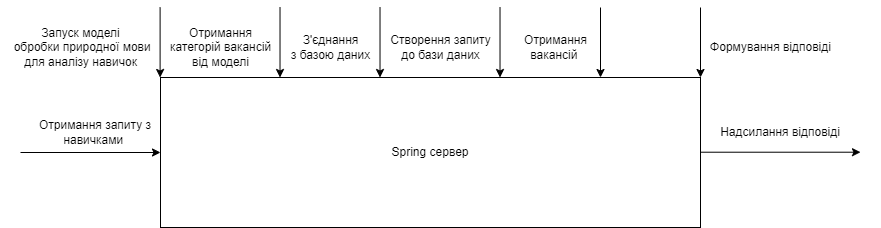

The diagram above was exported from draw.io. Its source (the exported page's mxGraphModel, read from the mxfile embedded in the PNG):
<mxGraphModel dx="819" dy="399" grid="1" gridSize="10" guides="1" tooltips="1" connect="1" arrows="1" fold="1" page="1" pageScale="1" pageWidth="827" pageHeight="1169" math="0" shadow="0">
  <root>
    <mxCell id="0" />
    <mxCell id="1" parent="0" />
    <mxCell id="1KBu_ZfJgrSocUUk6fs_-1" value="Spring сервер" style="rounded=0;whiteSpace=wrap;html=1;" parent="1" vertex="1">
      <mxGeometry x="340" y="210" width="540" height="150" as="geometry" />
    </mxCell>
    <mxCell id="1KBu_ZfJgrSocUUk6fs_-2" value="" style="endArrow=classic;html=1;rounded=0;entryX=0;entryY=0.5;entryDx=0;entryDy=0;" parent="1" target="1KBu_ZfJgrSocUUk6fs_-1" edge="1">
      <mxGeometry width="50" height="50" relative="1" as="geometry">
        <mxPoint x="200" y="285" as="sourcePoint" />
        <mxPoint x="340" y="280" as="targetPoint" />
      </mxGeometry>
    </mxCell>
    <mxCell id="1KBu_ZfJgrSocUUk6fs_-3" value="Отримання запиту з навичками&amp;nbsp;" style="text;html=1;strokeColor=none;fillColor=none;align=center;verticalAlign=middle;whiteSpace=wrap;rounded=0;" parent="1" vertex="1">
      <mxGeometry x="210" y="250" width="130" height="30" as="geometry" />
    </mxCell>
    <mxCell id="1KBu_ZfJgrSocUUk6fs_-4" value="" style="endArrow=classic;html=1;rounded=0;exitX=1;exitY=0.5;exitDx=0;exitDy=0;" parent="1" edge="1">
      <mxGeometry width="50" height="50" relative="1" as="geometry">
        <mxPoint x="880" y="284.71" as="sourcePoint" />
        <mxPoint x="1040" y="284.71" as="targetPoint" />
      </mxGeometry>
    </mxCell>
    <mxCell id="1KBu_ZfJgrSocUUk6fs_-5" value="Надсилання відповіді" style="text;html=1;strokeColor=none;fillColor=none;align=center;verticalAlign=middle;whiteSpace=wrap;rounded=0;" parent="1" vertex="1">
      <mxGeometry x="860" y="250" width="200" height="30" as="geometry" />
    </mxCell>
    <mxCell id="1KBu_ZfJgrSocUUk6fs_-6" value="" style="endArrow=classic;html=1;rounded=0;entryX=0.5;entryY=0;entryDx=0;entryDy=0;" parent="1" edge="1">
      <mxGeometry width="50" height="50" relative="1" as="geometry">
        <mxPoint x="339.6" y="140" as="sourcePoint" />
        <mxPoint x="339.6" y="210" as="targetPoint" />
      </mxGeometry>
    </mxCell>
    <mxCell id="1KBu_ZfJgrSocUUk6fs_-7" value="Запуск&amp;nbsp;моделі&lt;br&gt;&amp;nbsp;обробки природної мови &lt;br&gt;для аналізу навичок" style="text;html=1;align=center;verticalAlign=middle;resizable=0;points=[];autosize=1;strokeColor=none;fillColor=none;" parent="1" vertex="1">
      <mxGeometry x="180" y="150" width="160" height="60" as="geometry" />
    </mxCell>
    <mxCell id="1KBu_ZfJgrSocUUk6fs_-10" value="" style="endArrow=classic;html=1;rounded=0;entryX=0.5;entryY=0;entryDx=0;entryDy=0;" parent="1" edge="1">
      <mxGeometry width="50" height="50" relative="1" as="geometry">
        <mxPoint x="459.52" y="140" as="sourcePoint" />
        <mxPoint x="459.52" y="210" as="targetPoint" />
      </mxGeometry>
    </mxCell>
    <mxCell id="ElM0Wl2UrCEqUQUinUwJ-1" value="Отримання&lt;br&gt;категорій вакансій &lt;br&gt;від моделі" style="text;html=1;align=center;verticalAlign=middle;resizable=0;points=[];autosize=1;strokeColor=none;fillColor=none;" vertex="1" parent="1">
      <mxGeometry x="340" y="150" width="120" height="60" as="geometry" />
    </mxCell>
    <mxCell id="ElM0Wl2UrCEqUQUinUwJ-2" value="" style="endArrow=classic;html=1;rounded=0;entryX=0.5;entryY=0;entryDx=0;entryDy=0;" edge="1" parent="1">
      <mxGeometry width="50" height="50" relative="1" as="geometry">
        <mxPoint x="559.52" y="140" as="sourcePoint" />
        <mxPoint x="559.52" y="210" as="targetPoint" />
      </mxGeometry>
    </mxCell>
    <mxCell id="ElM0Wl2UrCEqUQUinUwJ-3" value="З'єднання &lt;br&gt;з базою даних" style="text;html=1;align=center;verticalAlign=middle;resizable=0;points=[];autosize=1;strokeColor=none;fillColor=none;" vertex="1" parent="1">
      <mxGeometry x="460" y="160" width="100" height="40" as="geometry" />
    </mxCell>
    <mxCell id="ElM0Wl2UrCEqUQUinUwJ-4" value="" style="endArrow=classic;html=1;rounded=0;entryX=0.5;entryY=0;entryDx=0;entryDy=0;" edge="1" parent="1">
      <mxGeometry width="50" height="50" relative="1" as="geometry">
        <mxPoint x="880" y="140" as="sourcePoint" />
        <mxPoint x="880" y="210" as="targetPoint" />
      </mxGeometry>
    </mxCell>
    <mxCell id="ElM0Wl2UrCEqUQUinUwJ-5" value="Формування відповіді" style="text;html=1;align=center;verticalAlign=middle;resizable=0;points=[];autosize=1;strokeColor=none;fillColor=none;" vertex="1" parent="1">
      <mxGeometry x="880" y="165" width="140" height="30" as="geometry" />
    </mxCell>
    <mxCell id="ElM0Wl2UrCEqUQUinUwJ-6" value="" style="endArrow=classic;html=1;rounded=0;entryX=0.5;entryY=0;entryDx=0;entryDy=0;" edge="1" parent="1">
      <mxGeometry width="50" height="50" relative="1" as="geometry">
        <mxPoint x="679.52" y="140" as="sourcePoint" />
        <mxPoint x="679.52" y="210" as="targetPoint" />
      </mxGeometry>
    </mxCell>
    <mxCell id="ElM0Wl2UrCEqUQUinUwJ-7" value="Створення запиту &lt;br&gt;до бази даних" style="text;html=1;align=center;verticalAlign=middle;resizable=0;points=[];autosize=1;strokeColor=none;fillColor=none;" vertex="1" parent="1">
      <mxGeometry x="560" y="160" width="120" height="40" as="geometry" />
    </mxCell>
    <mxCell id="ElM0Wl2UrCEqUQUinUwJ-8" value="" style="endArrow=classic;html=1;rounded=0;entryX=0.5;entryY=0;entryDx=0;entryDy=0;" edge="1" parent="1">
      <mxGeometry width="50" height="50" relative="1" as="geometry">
        <mxPoint x="780" y="140" as="sourcePoint" />
        <mxPoint x="780" y="210" as="targetPoint" />
      </mxGeometry>
    </mxCell>
    <mxCell id="ElM0Wl2UrCEqUQUinUwJ-9" value="Отримання&lt;br&gt;вакансій&amp;nbsp;" style="text;html=1;align=center;verticalAlign=middle;resizable=0;points=[];autosize=1;strokeColor=none;fillColor=none;" vertex="1" parent="1">
      <mxGeometry x="690" y="160" width="90" height="40" as="geometry" />
    </mxCell>
  </root>
</mxGraphModel>